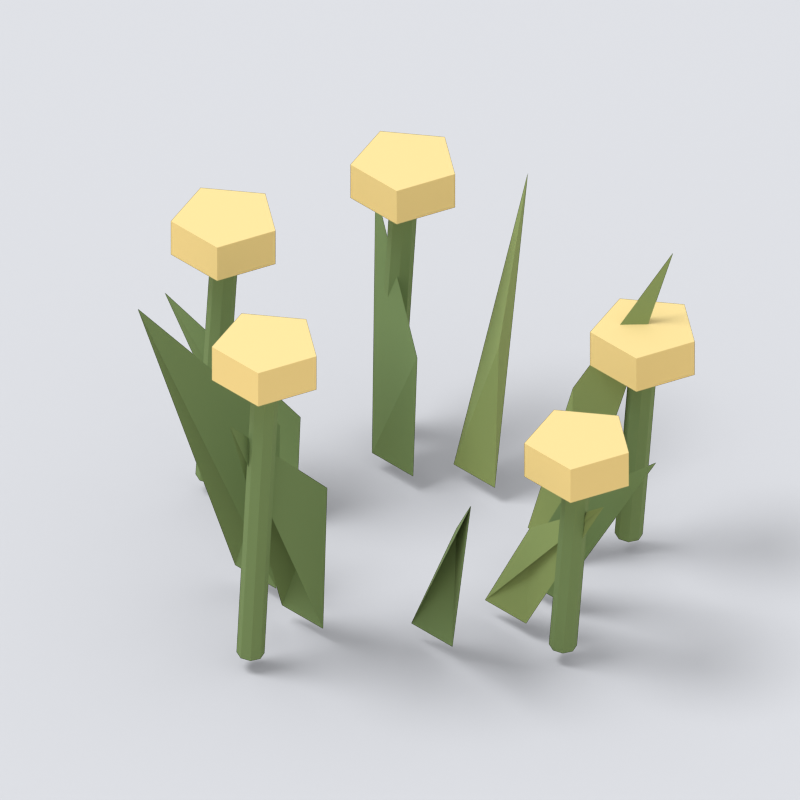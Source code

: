 # Source: wildflowers.blend  (saved by Blender 5.2.44; exported with 4.5.12 LTS)
import bpy
from mathutils import Matrix  # noqa: F401  (used for matrix-valued properties, if any)

bpy.ops.wm.read_factory_settings(use_empty=True)
scene = bpy.context.scene
scene.name = 'Scene'

# ---- collections
col_collection = bpy.data.collections.new('Collection'); scene.collection.children.link(col_collection)

# ---- materials (node trees are filled in below, after node groups)
mat_leaf_olive = bpy.data.materials.new('leaf_olive')
mat_leaf_olive.diffuse_color = (0.2502, 0.3325, 0.1248, 1.0)
mat_green = bpy.data.materials.new('green')
mat_green.diffuse_color = (0.162, 0.2462, 0.1022, 1.0)
mat_flower_light = bpy.data.materials.new('flower_light')
mat_flower_light.diffuse_color = (0.855, 0.6654, 0.2831, 1.0)
mat_cream = bpy.data.materials.new('cream')
mat_cream.diffuse_color = (0.7991, 0.6795, 0.4793, 1.0)

# ---- material node trees
mat_leaf_olive.use_nodes = True; mat_leaf_olive.node_tree.nodes.clear()
_N = mat_leaf_olive.node_tree.nodes; _L = mat_leaf_olive.node_tree.links
n0 = _N.new('ShaderNodeBsdfPrincipled'); n0.name = 'Principled BSDF'; n0.location = (-200, 100)
n0.inputs[0].default_value = (0.2502, 0.3325, 0.1248, 1.0)
n0.inputs[2].default_value = 0.9
n0.inputs[10].default_value = 0.005
n0.inputs[13].default_value = 0.18
n1 = _N.new('ShaderNodeOutputMaterial'); n1.name = 'Material Output'; n1.location = (200, 100)
_L.new(n0.outputs[0], n1.inputs[0])
n1.is_active_output = True
mat_green.use_nodes = True; mat_green.node_tree.nodes.clear()
_N = mat_green.node_tree.nodes; _L = mat_green.node_tree.links
n0 = _N.new('ShaderNodeBsdfPrincipled'); n0.name = 'Principled BSDF'; n0.location = (-200, 100)
n0.inputs[0].default_value = (0.162, 0.2462, 0.1022, 1.0)
n0.inputs[2].default_value = 0.9
n0.inputs[10].default_value = 0.005
n0.inputs[13].default_value = 0.18
n1 = _N.new('ShaderNodeOutputMaterial'); n1.name = 'Material Output'; n1.location = (200, 100)
_L.new(n0.outputs[0], n1.inputs[0])
n1.is_active_output = True
mat_flower_light.use_nodes = True; mat_flower_light.node_tree.nodes.clear()
_N = mat_flower_light.node_tree.nodes; _L = mat_flower_light.node_tree.links
n0 = _N.new('ShaderNodeBsdfPrincipled'); n0.name = 'Principled BSDF'; n0.location = (-200, 100)
n0.inputs[0].default_value = (0.855, 0.6654, 0.2831, 1.0)
n0.inputs[2].default_value = 0.9
n0.inputs[10].default_value = 0.005
n0.inputs[13].default_value = 0.18
n1 = _N.new('ShaderNodeOutputMaterial'); n1.name = 'Material Output'; n1.location = (200, 100)
_L.new(n0.outputs[0], n1.inputs[0])
n1.is_active_output = True
mat_cream.use_nodes = True; mat_cream.node_tree.nodes.clear()
_N = mat_cream.node_tree.nodes; _L = mat_cream.node_tree.links
n0 = _N.new('ShaderNodeBsdfPrincipled'); n0.name = 'Principled BSDF'; n0.location = (-200, 100)
n0.inputs[0].default_value = (0.7991, 0.6795, 0.4793, 1.0)
n0.inputs[2].default_value = 0.9
n0.inputs[10].default_value = 0.005
n0.inputs[13].default_value = 0.18
n1 = _N.new('ShaderNodeOutputMaterial'); n1.name = 'Material Output'; n1.location = (200, 100)
_L.new(n0.outputs[0], n1.inputs[0])
n1.is_active_output = True

# ---- world
world_world = bpy.data.worlds.new('World'); scene.world = world_world
world_world.use_nodes = True; world_world.node_tree.nodes.clear()
_N = world_world.node_tree.nodes; _L = world_world.node_tree.links
n0 = _N.new('ShaderNodeOutputWorld'); n0.name = 'World Output'; n0.location = (200, 100)
n1 = _N.new('ShaderNodeBackground'); n1.name = 'Background'; n1.location = (-200, 100)
n1.inputs[0].default_value = (0.93, 0.95, 1.0, 1.0)
n1.inputs[1].default_value = 0.8
_L.new(n1.outputs[0], n0.inputs[0])
n0.is_active_output = True
world_world.color = (0.05088, 0.05088, 0.05088)
world_world.sun_shadow_jitter_overblur = 0.0

# ---- cameras
cam_camera = bpy.data.cameras.new('Camera')
cam_camera.type = 'ORTHO'
cam_camera.ortho_scale = 0.6912

# ---- lights
light_area = bpy.data.lights.new('Area', 'AREA')
light_area.energy = 700.0
light_area.shape = 'DISK'
light_area.size = 5.0
light_area.size_y = 1.0

# ---- meshes
me_broad_folded_grass_blade = bpy.data.meshes.new('Broad folded grass blade')
me_broad_folded_grass_blade.from_pydata([(0.105, 0.0, 0.0), (0.155, 0.0, 0.0), (0.15, 0.01, 0.0935), (0.25, 0.0, 0.17)], [], [(0, 2, 1), (0, 3, 2), (2, 3, 1)])
me_broad_folded_grass_blade.materials.append(mat_leaf_olive)
me_broad_folded_grass_blade.update()
me_broad_folded_grass_blade_001 = bpy.data.meshes.new('Broad folded grass blade.001')
me_broad_folded_grass_blade_001.from_pydata([(-0.1209, 0.08781, 0.0), (-0.07086, 0.08781, 0.0), (-0.07586, 0.09781, 0.1172), (-0.1843, 0.1554, 0.213)], [], [(0, 2, 1), (0, 3, 2), (2, 3, 1)])
me_broad_folded_grass_blade_001.materials.append(mat_green)
me_broad_folded_grass_blade_001.update()
me_broad_folded_grass_blade_002 = bpy.data.meshes.new('Broad folded grass blade.002')
me_broad_folded_grass_blade_002.from_pydata([(-0.01363, -0.1295, 0.0), (0.03637, -0.1295, 0.0), (0.03137, -0.1195, 0.1408), (0.02187, -0.2291, 0.256)], [], [(0, 2, 1), (0, 3, 2), (2, 3, 1)])
me_broad_folded_grass_blade_002.materials.append(mat_green)
me_broad_folded_grass_blade_002.update()
me_broad_folded_grass_blade_003 = bpy.data.meshes.new('Broad folded grass blade.003')
me_broad_folded_grass_blade_003.from_pydata([(0.05409, 0.1032, 0.0), (0.1041, 0.1032, 0.0), (0.09909, 0.1132, 0.1645), (0.1521, 0.1825, 0.299)], [], [(0, 1, 2), (0, 2, 3), (2, 1, 3)])
me_broad_folded_grass_blade_003.materials.append(mat_leaf_olive)
me_broad_folded_grass_blade_003.update()
me_broad_folded_grass_blade_004 = bpy.data.meshes.new('Broad folded grass blade.004')
me_broad_folded_grass_blade_004.from_pydata([(-0.153, -0.02266, 0.0), (-0.103, -0.02266, 0.0), (-0.108, -0.01266, 0.0935), (-0.2462, -0.0401, 0.17)], [], [(0, 2, 1), (0, 3, 2), (2, 3, 1)])
me_broad_folded_grass_blade_004.materials.append(mat_green)
me_broad_folded_grass_blade_004.update()
me_broad_folded_grass_blade_005 = bpy.data.meshes.new('Broad folded grass blade.005')
me_broad_folded_grass_blade_005.from_pydata([(0.0847, -0.06975, 0.0), (0.1347, -0.06975, 0.0), (0.1297, -0.05975, 0.1172), (0.211, -0.1234, 0.213)], [], [(0, 2, 1), (0, 3, 2), (2, 3, 1)])
me_broad_folded_grass_blade_005.materials.append(mat_green)
me_broad_folded_grass_blade_005.update()
me_broad_folded_grass_blade_006 = bpy.data.meshes.new('Broad folded grass blade.006')
me_broad_folded_grass_blade_006.from_pydata([(-0.05878, 0.1255, 0.0), (-0.008776, 0.1255, 0.0), (-0.01378, 0.1355, 0.1408), (-0.06495, 0.2221, 0.256)], [], [(0, 2, 1), (0, 3, 2), (2, 3, 1)])
me_broad_folded_grass_blade_006.materials.append(mat_leaf_olive)
me_broad_folded_grass_blade_006.update()
me_broad_folded_grass_blade_007 = bpy.data.meshes.new('Broad folded grass blade.007')
me_broad_folded_grass_blade_007.from_pydata([(-0.08489, -0.1154, 0.0), (-0.03489, -0.1154, 0.0), (-0.03989, -0.1054, 0.1645), (-0.1152, -0.2041, 0.299)], [], [(0, 1, 2), (0, 2, 3), (2, 1, 3)])
me_broad_folded_grass_blade_007.materials.append(mat_green)
me_broad_folded_grass_blade_007.update()
me_broad_folded_grass_blade_008 = bpy.data.meshes.new('Broad folded grass blade.008')
me_broad_folded_grass_blade_008.from_pydata([(0.0971, 0.04463, 0.0), (0.1471, 0.04463, 0.0), (0.1421, 0.05463, 0.0935), (0.2348, 0.07896, 0.17)], [], [(0, 2, 1), (0, 3, 2), (2, 3, 1)])
me_broad_folded_grass_blade_008.materials.append(mat_green)
me_broad_folded_grass_blade_008.update()
me_cylinder = bpy.data.meshes.new('Cylinder')
me_cylinder.from_pydata([(0.0, 0.012, -0.1055), (0.0, 0.012, 0.1055), (0.008485, 0.008485, -0.1055), (0.008485, 0.008485, 0.1055), (0.012, 0.0, -0.1055), (0.012, 0.0, 0.1055), (0.008485, -0.008485, -0.1055), (0.008485, -0.008485, 0.1055), (0.0, -0.012, -0.1055), (0.0, -0.012, 0.1055), (-0.008485, -0.008485, -0.1055), (-0.008485, -0.008485, 0.1055), (-0.012, 0.0, -0.1055), (-0.012, 0.0, 0.1055), (-0.008485, 0.008485, -0.1055), (-0.008485, 0.008485, 0.1055)], [], [(0, 1, 3, 2), (2, 3, 5, 4), (4, 5, 7, 6), (6, 7, 9, 8), (8, 9, 11, 10), (10, 11, 13, 12), (3, 1, 15, 13, 11, 9, 7, 5), (12, 13, 15, 14), (14, 15, 1, 0), (0, 2, 4, 6, 8, 10, 12, 14)])
_uv = me_cylinder.uv_layers.new(name='UVMap')
_uv.uv.foreach_set('vector', [1.0, 0.5, 1.0, 1.0, 0.875, 1.0, 0.875, 0.5, 0.875, 0.5, 0.875, 1.0, 0.75, 1.0, 0.75, 0.5, 0.75, 0.5, 0.75, 1.0, 0.625, 1.0, 0.625, 0.5, 0.625, 0.5, 0.625, 1.0, 0.5, 1.0, 0.5, 0.5, 0.5, 0.5, 0.5, 1.0, 0.375, 1.0, 0.375, 0.5, 0.375, 0.5, 0.375, 1.0, 0.25, 1.0, 0.25, 0.5, 0.4197, 0.4197, 0.25, 0.49, 0.08029, 0.4197, 0.01, 0.25, 0.08029, 0.08029, 0.25, 0.01, 0.4197, 0.08029, 0.49, 0.25, 0.25, 0.5, 0.25, 1.0, 0.125, 1.0, 0.125, 0.5, 0.125, 0.5, 0.125, 1.0, 0.0, 1.0, 0.0, 0.5, 0.75, 0.49, 0.9197, 0.4197, 0.99, 0.25, 0.9197, 0.08029, 0.75, 0.01, 0.5803, 0.08029, 0.51, 0.25, 0.5803, 0.4197])
me_cylinder.materials.append(mat_green)
me_cylinder.update()
me_cylinder_001 = bpy.data.meshes.new('Cylinder.001')
me_cylinder_001.from_pydata([(0.0, 0.048, -0.0175), (0.0, 0.048, 0.0175), (0.04565, 0.01483, -0.0175), (0.04565, 0.01483, 0.0175), (0.02821, -0.03883, -0.0175), (0.02821, -0.03883, 0.0175), (-0.02821, -0.03883, -0.0175), (-0.02821, -0.03883, 0.0175), (-0.04565, 0.01483, -0.0175), (-0.04565, 0.01483, 0.0175)], [], [(0, 1, 3, 2), (2, 3, 5, 4), (4, 5, 7, 6), (3, 1, 9, 7, 5), (6, 7, 9, 8), (8, 9, 1, 0), (0, 2, 4, 6, 8)])
_uv = me_cylinder_001.uv_layers.new(name='UVMap')
_uv.uv.foreach_set('vector', [1.0, 0.5, 1.0, 1.0, 0.8, 1.0, 0.8, 0.5, 0.8, 0.5, 0.8, 1.0, 0.6, 1.0, 0.6, 0.5, 0.6, 0.5, 0.6, 1.0, 0.4, 1.0, 0.4, 0.5, 0.4783, 0.3242, 0.25, 0.49, 0.02175, 0.3242, 0.1089, 0.05584, 0.3911, 0.05584, 0.4, 0.5, 0.4, 1.0, 0.2, 1.0, 0.2, 0.5, 0.2, 0.5, 0.2, 1.0, 2.98e-08, 1.0, 2.98e-08, 0.5, 0.75, 0.49, 0.9783, 0.3242, 0.8911, 0.05584, 0.6089, 0.05584, 0.5217, 0.3242])
me_cylinder_001.materials.append(mat_flower_light)
me_cylinder_001.update()
me_cylinder_002 = bpy.data.meshes.new('Cylinder.002')
me_cylinder_002.from_pydata([(0.0, 0.012, -0.1329), (0.0, 0.012, 0.1329), (0.008485, 0.008485, -0.1329), (0.008485, 0.008485, 0.1329), (0.012, 0.0, -0.1329), (0.012, 0.0, 0.1329), (0.008485, -0.008485, -0.1329), (0.008485, -0.008485, 0.1329), (0.0, -0.012, -0.1329), (0.0, -0.012, 0.1329), (-0.008485, -0.008485, -0.1329), (-0.008485, -0.008485, 0.1329), (-0.012, 0.0, -0.1329), (-0.012, 0.0, 0.1329), (-0.008485, 0.008485, -0.1329), (-0.008485, 0.008485, 0.1329)], [], [(0, 1, 3, 2), (2, 3, 5, 4), (4, 5, 7, 6), (6, 7, 9, 8), (8, 9, 11, 10), (10, 11, 13, 12), (3, 1, 15, 13, 11, 9, 7, 5), (12, 13, 15, 14), (14, 15, 1, 0), (0, 2, 4, 6, 8, 10, 12, 14)])
_uv = me_cylinder_002.uv_layers.new(name='UVMap')
_uv.uv.foreach_set('vector', [1.0, 0.5, 1.0, 1.0, 0.875, 1.0, 0.875, 0.5, 0.875, 0.5, 0.875, 1.0, 0.75, 1.0, 0.75, 0.5, 0.75, 0.5, 0.75, 1.0, 0.625, 1.0, 0.625, 0.5, 0.625, 0.5, 0.625, 1.0, 0.5, 1.0, 0.5, 0.5, 0.5, 0.5, 0.5, 1.0, 0.375, 1.0, 0.375, 0.5, 0.375, 0.5, 0.375, 1.0, 0.25, 1.0, 0.25, 0.5, 0.4197, 0.4197, 0.25, 0.49, 0.08029, 0.4197, 0.01, 0.25, 0.08029, 0.08029, 0.25, 0.01, 0.4197, 0.08029, 0.49, 0.25, 0.25, 0.5, 0.25, 1.0, 0.125, 1.0, 0.125, 0.5, 0.125, 0.5, 0.125, 1.0, 0.0, 1.0, 0.0, 0.5, 0.75, 0.49, 0.9197, 0.4197, 0.99, 0.25, 0.9197, 0.08029, 0.75, 0.01, 0.5803, 0.08029, 0.51, 0.25, 0.5803, 0.4197])
me_cylinder_002.materials.append(mat_green)
me_cylinder_002.update()
me_cylinder_003 = bpy.data.meshes.new('Cylinder.003')
me_cylinder_003.from_pydata([(0.0, 0.048, -0.0175), (0.0, 0.048, 0.0175), (0.04565, 0.01483, -0.0175), (0.04565, 0.01483, 0.0175), (0.02821, -0.03883, -0.0175), (0.02821, -0.03883, 0.0175), (-0.02821, -0.03883, -0.0175), (-0.02821, -0.03883, 0.0175), (-0.04565, 0.01483, -0.0175), (-0.04565, 0.01483, 0.0175)], [], [(0, 1, 3, 2), (2, 3, 5, 4), (4, 5, 7, 6), (3, 1, 9, 7, 5), (6, 7, 9, 8), (8, 9, 1, 0), (0, 2, 4, 6, 8)])
_uv = me_cylinder_003.uv_layers.new(name='UVMap')
_uv.uv.foreach_set('vector', [1.0, 0.5, 1.0, 1.0, 0.8, 1.0, 0.8, 0.5, 0.8, 0.5, 0.8, 1.0, 0.6, 1.0, 0.6, 0.5, 0.6, 0.5, 0.6, 1.0, 0.4, 1.0, 0.4, 0.5, 0.4783, 0.3242, 0.25, 0.49, 0.02175, 0.3242, 0.1089, 0.05584, 0.3911, 0.05584, 0.4, 0.5, 0.4, 1.0, 0.2, 1.0, 0.2, 0.5, 0.2, 0.5, 0.2, 1.0, 2.98e-08, 1.0, 2.98e-08, 0.5, 0.75, 0.49, 0.9783, 0.3242, 0.8911, 0.05584, 0.6089, 0.05584, 0.5217, 0.3242])
me_cylinder_003.materials.append(mat_flower_light)
me_cylinder_003.update()
me_cylinder_004 = bpy.data.meshes.new('Cylinder.004')
me_cylinder_004.from_pydata([(0.0, 0.012, -0.1603), (0.0, 0.012, 0.1603), (0.008485, 0.008485, -0.1603), (0.008485, 0.008485, 0.1603), (0.012, 0.0, -0.1603), (0.012, 0.0, 0.1603), (0.008485, -0.008485, -0.1603), (0.008485, -0.008485, 0.1603), (0.0, -0.012, -0.1603), (0.0, -0.012, 0.1603), (-0.008485, -0.008485, -0.1603), (-0.008485, -0.008485, 0.1603), (-0.012, 0.0, -0.1603), (-0.012, 0.0, 0.1603), (-0.008485, 0.008485, -0.1603), (-0.008485, 0.008485, 0.1603)], [], [(0, 1, 3, 2), (2, 3, 5, 4), (4, 5, 7, 6), (6, 7, 9, 8), (8, 9, 11, 10), (10, 11, 13, 12), (3, 1, 15, 13, 11, 9, 7, 5), (12, 13, 15, 14), (14, 15, 1, 0), (0, 2, 4, 6, 8, 10, 12, 14)])
_uv = me_cylinder_004.uv_layers.new(name='UVMap')
_uv.uv.foreach_set('vector', [1.0, 0.5, 1.0, 1.0, 0.875, 1.0, 0.875, 0.5, 0.875, 0.5, 0.875, 1.0, 0.75, 1.0, 0.75, 0.5, 0.75, 0.5, 0.75, 1.0, 0.625, 1.0, 0.625, 0.5, 0.625, 0.5, 0.625, 1.0, 0.5, 1.0, 0.5, 0.5, 0.5, 0.5, 0.5, 1.0, 0.375, 1.0, 0.375, 0.5, 0.375, 0.5, 0.375, 1.0, 0.25, 1.0, 0.25, 0.5, 0.4197, 0.4197, 0.25, 0.49, 0.08029, 0.4197, 0.01, 0.25, 0.08029, 0.08029, 0.25, 0.01, 0.4197, 0.08029, 0.49, 0.25, 0.25, 0.5, 0.25, 1.0, 0.125, 1.0, 0.125, 0.5, 0.125, 0.5, 0.125, 1.0, 0.0, 1.0, 0.0, 0.5, 0.75, 0.49, 0.9197, 0.4197, 0.99, 0.25, 0.9197, 0.08029, 0.75, 0.01, 0.5803, 0.08029, 0.51, 0.25, 0.5803, 0.4197])
me_cylinder_004.materials.append(mat_green)
me_cylinder_004.update()
me_cylinder_005 = bpy.data.meshes.new('Cylinder.005')
me_cylinder_005.from_pydata([(0.0, 0.048, -0.0175), (0.0, 0.048, 0.0175), (0.04565, 0.01483, -0.0175), (0.04565, 0.01483, 0.0175), (0.02821, -0.03883, -0.0175), (0.02821, -0.03883, 0.0175), (-0.02821, -0.03883, -0.0175), (-0.02821, -0.03883, 0.0175), (-0.04565, 0.01483, -0.0175), (-0.04565, 0.01483, 0.0175)], [], [(0, 1, 3, 2), (2, 3, 5, 4), (4, 5, 7, 6), (3, 1, 9, 7, 5), (6, 7, 9, 8), (8, 9, 1, 0), (0, 2, 4, 6, 8)])
_uv = me_cylinder_005.uv_layers.new(name='UVMap')
_uv.uv.foreach_set('vector', [1.0, 0.5, 1.0, 1.0, 0.8, 1.0, 0.8, 0.5, 0.8, 0.5, 0.8, 1.0, 0.6, 1.0, 0.6, 0.5, 0.6, 0.5, 0.6, 1.0, 0.4, 1.0, 0.4, 0.5, 0.4783, 0.3242, 0.25, 0.49, 0.02175, 0.3242, 0.1089, 0.05584, 0.3911, 0.05584, 0.4, 0.5, 0.4, 1.0, 0.2, 1.0, 0.2, 0.5, 0.2, 0.5, 0.2, 1.0, 2.98e-08, 1.0, 2.98e-08, 0.5, 0.75, 0.49, 0.9783, 0.3242, 0.8911, 0.05584, 0.6089, 0.05584, 0.5217, 0.3242])
me_cylinder_005.materials.append(mat_flower_light)
me_cylinder_005.update()
me_cylinder_006 = bpy.data.meshes.new('Cylinder.006')
me_cylinder_006.from_pydata([(0.0, 0.012, -0.1055), (0.0, 0.012, 0.1055), (0.008485, 0.008485, -0.1055), (0.008485, 0.008485, 0.1055), (0.012, 0.0, -0.1055), (0.012, 0.0, 0.1055), (0.008485, -0.008485, -0.1055), (0.008485, -0.008485, 0.1055), (0.0, -0.012, -0.1055), (0.0, -0.012, 0.1055), (-0.008485, -0.008485, -0.1055), (-0.008485, -0.008485, 0.1055), (-0.012, 0.0, -0.1055), (-0.012, 0.0, 0.1055), (-0.008485, 0.008485, -0.1055), (-0.008485, 0.008485, 0.1055)], [], [(0, 1, 3, 2), (2, 3, 5, 4), (4, 5, 7, 6), (6, 7, 9, 8), (8, 9, 11, 10), (10, 11, 13, 12), (3, 1, 15, 13, 11, 9, 7, 5), (12, 13, 15, 14), (14, 15, 1, 0), (0, 2, 4, 6, 8, 10, 12, 14)])
_uv = me_cylinder_006.uv_layers.new(name='UVMap')
_uv.uv.foreach_set('vector', [1.0, 0.5, 1.0, 1.0, 0.875, 1.0, 0.875, 0.5, 0.875, 0.5, 0.875, 1.0, 0.75, 1.0, 0.75, 0.5, 0.75, 0.5, 0.75, 1.0, 0.625, 1.0, 0.625, 0.5, 0.625, 0.5, 0.625, 1.0, 0.5, 1.0, 0.5, 0.5, 0.5, 0.5, 0.5, 1.0, 0.375, 1.0, 0.375, 0.5, 0.375, 0.5, 0.375, 1.0, 0.25, 1.0, 0.25, 0.5, 0.4197, 0.4197, 0.25, 0.49, 0.08029, 0.4197, 0.01, 0.25, 0.08029, 0.08029, 0.25, 0.01, 0.4197, 0.08029, 0.49, 0.25, 0.25, 0.5, 0.25, 1.0, 0.125, 1.0, 0.125, 0.5, 0.125, 0.5, 0.125, 1.0, 0.0, 1.0, 0.0, 0.5, 0.75, 0.49, 0.9197, 0.4197, 0.99, 0.25, 0.9197, 0.08029, 0.75, 0.01, 0.5803, 0.08029, 0.51, 0.25, 0.5803, 0.4197])
me_cylinder_006.materials.append(mat_green)
me_cylinder_006.update()
me_cylinder_007 = bpy.data.meshes.new('Cylinder.007')
me_cylinder_007.from_pydata([(0.0, 0.048, -0.0175), (0.0, 0.048, 0.0175), (0.04565, 0.01483, -0.0175), (0.04565, 0.01483, 0.0175), (0.02821, -0.03883, -0.0175), (0.02821, -0.03883, 0.0175), (-0.02821, -0.03883, -0.0175), (-0.02821, -0.03883, 0.0175), (-0.04565, 0.01483, -0.0175), (-0.04565, 0.01483, 0.0175)], [], [(0, 1, 3, 2), (2, 3, 5, 4), (4, 5, 7, 6), (3, 1, 9, 7, 5), (6, 7, 9, 8), (8, 9, 1, 0), (0, 2, 4, 6, 8)])
_uv = me_cylinder_007.uv_layers.new(name='UVMap')
_uv.uv.foreach_set('vector', [1.0, 0.5, 1.0, 1.0, 0.8, 1.0, 0.8, 0.5, 0.8, 0.5, 0.8, 1.0, 0.6, 1.0, 0.6, 0.5, 0.6, 0.5, 0.6, 1.0, 0.4, 1.0, 0.4, 0.5, 0.4783, 0.3242, 0.25, 0.49, 0.02175, 0.3242, 0.1089, 0.05584, 0.3911, 0.05584, 0.4, 0.5, 0.4, 1.0, 0.2, 1.0, 0.2, 0.5, 0.2, 0.5, 0.2, 1.0, 2.98e-08, 1.0, 2.98e-08, 0.5, 0.75, 0.49, 0.9783, 0.3242, 0.8911, 0.05584, 0.6089, 0.05584, 0.5217, 0.3242])
me_cylinder_007.materials.append(mat_flower_light)
me_cylinder_007.update()
me_cylinder_008 = bpy.data.meshes.new('Cylinder.008')
me_cylinder_008.from_pydata([(0.0, 0.012, -0.1329), (0.0, 0.012, 0.1329), (0.008485, 0.008485, -0.1329), (0.008485, 0.008485, 0.1329), (0.012, 0.0, -0.1329), (0.012, 0.0, 0.1329), (0.008485, -0.008485, -0.1329), (0.008485, -0.008485, 0.1329), (0.0, -0.012, -0.1329), (0.0, -0.012, 0.1329), (-0.008485, -0.008485, -0.1329), (-0.008485, -0.008485, 0.1329), (-0.012, 0.0, -0.1329), (-0.012, 0.0, 0.1329), (-0.008485, 0.008485, -0.1329), (-0.008485, 0.008485, 0.1329)], [], [(0, 1, 3, 2), (2, 3, 5, 4), (4, 5, 7, 6), (6, 7, 9, 8), (8, 9, 11, 10), (10, 11, 13, 12), (3, 1, 15, 13, 11, 9, 7, 5), (12, 13, 15, 14), (14, 15, 1, 0), (0, 2, 4, 6, 8, 10, 12, 14)])
_uv = me_cylinder_008.uv_layers.new(name='UVMap')
_uv.uv.foreach_set('vector', [1.0, 0.5, 1.0, 1.0, 0.875, 1.0, 0.875, 0.5, 0.875, 0.5, 0.875, 1.0, 0.75, 1.0, 0.75, 0.5, 0.75, 0.5, 0.75, 1.0, 0.625, 1.0, 0.625, 0.5, 0.625, 0.5, 0.625, 1.0, 0.5, 1.0, 0.5, 0.5, 0.5, 0.5, 0.5, 1.0, 0.375, 1.0, 0.375, 0.5, 0.375, 0.5, 0.375, 1.0, 0.25, 1.0, 0.25, 0.5, 0.4197, 0.4197, 0.25, 0.49, 0.08029, 0.4197, 0.01, 0.25, 0.08029, 0.08029, 0.25, 0.01, 0.4197, 0.08029, 0.49, 0.25, 0.25, 0.5, 0.25, 1.0, 0.125, 1.0, 0.125, 0.5, 0.125, 0.5, 0.125, 1.0, 0.0, 1.0, 0.0, 0.5, 0.75, 0.49, 0.9197, 0.4197, 0.99, 0.25, 0.9197, 0.08029, 0.75, 0.01, 0.5803, 0.08029, 0.51, 0.25, 0.5803, 0.4197])
me_cylinder_008.materials.append(mat_green)
me_cylinder_008.update()
me_cylinder_009 = bpy.data.meshes.new('Cylinder.009')
me_cylinder_009.from_pydata([(0.0, 0.048, -0.0175), (0.0, 0.048, 0.0175), (0.04565, 0.01483, -0.0175), (0.04565, 0.01483, 0.0175), (0.02821, -0.03883, -0.0175), (0.02821, -0.03883, 0.0175), (-0.02821, -0.03883, -0.0175), (-0.02821, -0.03883, 0.0175), (-0.04565, 0.01483, -0.0175), (-0.04565, 0.01483, 0.0175)], [], [(0, 1, 3, 2), (2, 3, 5, 4), (4, 5, 7, 6), (3, 1, 9, 7, 5), (6, 7, 9, 8), (8, 9, 1, 0), (0, 2, 4, 6, 8)])
_uv = me_cylinder_009.uv_layers.new(name='UVMap')
_uv.uv.foreach_set('vector', [1.0, 0.5, 1.0, 1.0, 0.8, 1.0, 0.8, 0.5, 0.8, 0.5, 0.8, 1.0, 0.6, 1.0, 0.6, 0.5, 0.6, 0.5, 0.6, 1.0, 0.4, 1.0, 0.4, 0.5, 0.4783, 0.3242, 0.25, 0.49, 0.02175, 0.3242, 0.1089, 0.05584, 0.3911, 0.05584, 0.4, 0.5, 0.4, 1.0, 0.2, 1.0, 0.2, 0.5, 0.2, 0.5, 0.2, 1.0, 2.98e-08, 1.0, 2.98e-08, 0.5, 0.75, 0.49, 0.9783, 0.3242, 0.8911, 0.05584, 0.6089, 0.05584, 0.5217, 0.3242])
me_cylinder_009.materials.append(mat_flower_light)
me_cylinder_009.update()
me_plane = bpy.data.meshes.new('Plane')
me_plane.from_pydata([(-51.18, -51.18, 0.0), (51.18, -51.18, 0.0), (-51.18, 51.18, 0.0), (51.18, 51.18, 0.0)], [], [(0, 1, 3, 2)])
_uv = me_plane.uv_layers.new(name='UVMap')
_uv.uv.foreach_set('vector', [0.0, 0.0, 1.0, 0.0, 1.0, 1.0, 0.0, 1.0])
me_plane.materials.append(mat_cream)
me_plane.update()

# ---- objects
ob_broad_folded_grass_blade = bpy.data.objects.new('Broad folded grass blade', me_broad_folded_grass_blade)
ob_broad_folded_grass_blade_001 = bpy.data.objects.new('Broad folded grass blade.001', me_broad_folded_grass_blade_001)
ob_broad_folded_grass_blade_002 = bpy.data.objects.new('Broad folded grass blade.002', me_broad_folded_grass_blade_002)
ob_broad_folded_grass_blade_003 = bpy.data.objects.new('Broad folded grass blade.003', me_broad_folded_grass_blade_003)
ob_broad_folded_grass_blade_004 = bpy.data.objects.new('Broad folded grass blade.004', me_broad_folded_grass_blade_004)
ob_broad_folded_grass_blade_005 = bpy.data.objects.new('Broad folded grass blade.005', me_broad_folded_grass_blade_005)
ob_broad_folded_grass_blade_006 = bpy.data.objects.new('Broad folded grass blade.006', me_broad_folded_grass_blade_006)
ob_broad_folded_grass_blade_007 = bpy.data.objects.new('Broad folded grass blade.007', me_broad_folded_grass_blade_007)
ob_broad_folded_grass_blade_008 = bpy.data.objects.new('Broad folded grass blade.008', me_broad_folded_grass_blade_008)
ob_meadow_flower_stem = bpy.data.objects.new('Meadow flower stem', me_cylinder)
ob_small_buttercup = bpy.data.objects.new('Small buttercup', me_cylinder_001)
ob_meadow_flower_stem_001 = bpy.data.objects.new('Meadow flower stem.001', me_cylinder_002)
ob_small_buttercup_001 = bpy.data.objects.new('Small buttercup.001', me_cylinder_003)
ob_meadow_flower_stem_002 = bpy.data.objects.new('Meadow flower stem.002', me_cylinder_004)
ob_small_buttercup_002 = bpy.data.objects.new('Small buttercup.002', me_cylinder_005)
ob_meadow_flower_stem_003 = bpy.data.objects.new('Meadow flower stem.003', me_cylinder_006)
ob_small_buttercup_003 = bpy.data.objects.new('Small buttercup.003', me_cylinder_007)
ob_meadow_flower_stem_004 = bpy.data.objects.new('Meadow flower stem.004', me_cylinder_008)
ob_small_buttercup_004 = bpy.data.objects.new('Small buttercup.004', me_cylinder_009)
ob_collection_orthographic_camera = bpy.data.objects.new('Collection orthographic camera', cam_camera)
ob_soft_daylight = bpy.data.objects.new('Soft daylight', light_area)
ob_thumbnail_shadow_catcher__not_exported = bpy.data.objects.new('Thumbnail shadow catcher (not exported)', me_plane)

# ---- transforms, parenting, visibility, modifiers, constraints
ob_broad_folded_grass_blade.location = (0.0, 0.0, 0.0)
ob_broad_folded_grass_blade.pass_index = 1
ob_broad_folded_grass_blade_001.location = (0.0, 0.0, 0.0)
ob_broad_folded_grass_blade_001.pass_index = 1
ob_broad_folded_grass_blade_002.location = (0.0, 0.0, 0.0)
ob_broad_folded_grass_blade_002.pass_index = 1
ob_broad_folded_grass_blade_003.location = (0.0, 0.0, 0.0)
ob_broad_folded_grass_blade_003.pass_index = 1
ob_broad_folded_grass_blade_004.location = (0.0, 0.0, 0.0)
ob_broad_folded_grass_blade_004.pass_index = 1
ob_broad_folded_grass_blade_005.location = (0.0, 0.0, 0.0)
ob_broad_folded_grass_blade_005.pass_index = 1
ob_broad_folded_grass_blade_006.location = (0.0, 0.0, 0.0)
ob_broad_folded_grass_blade_006.pass_index = 1
ob_broad_folded_grass_blade_007.location = (0.0, 0.0, 0.0)
ob_broad_folded_grass_blade_007.pass_index = 1
ob_broad_folded_grass_blade_008.location = (0.0, 0.0, 0.0)
ob_broad_folded_grass_blade_008.pass_index = 1
ob_meadow_flower_stem.location = (0.21, 0.0, 0.105)
ob_meadow_flower_stem.rotation_euler = (0.09495, 3.829e-07, 1.571)
ob_meadow_flower_stem.pass_index = 1
ob_small_buttercup.location = (0.22, 0.0, 0.21)
ob_small_buttercup.pass_index = 1
ob_meadow_flower_stem_001.location = (-0.1375, 0.1351, 0.1325)
ob_meadow_flower_stem_001.rotation_euler = (0.07533, -1.216e-07, 1.571)
ob_meadow_flower_stem_001.pass_index = 1
ob_small_buttercup_001.location = (-0.1275, 0.1351, 0.265)
ob_small_buttercup_001.pass_index = 1
ob_meadow_flower_stem_002.location = (0.0275, -0.1992, 0.16)
ob_meadow_flower_stem_002.rotation_euler = (0.06242, -2.949e-07, 1.571)
ob_meadow_flower_stem_002.pass_index = 1
ob_small_buttercup_002.location = (0.0375, -0.1992, 0.32)
ob_small_buttercup_002.pass_index = 1
ob_meadow_flower_stem_003.location = (0.1317, 0.1587, 0.105)
ob_meadow_flower_stem_003.rotation_euler = (0.09495, 3.829e-07, 1.571)
ob_meadow_flower_stem_003.pass_index = 1
ob_small_buttercup_003.location = (0.1417, 0.1587, 0.21)
ob_small_buttercup_003.pass_index = 1
ob_meadow_flower_stem_004.location = (-0.1869, -0.03487, 0.1325)
ob_meadow_flower_stem_004.rotation_euler = (0.07533, -1.795e-07, 1.571)
ob_meadow_flower_stem_004.pass_index = 1
ob_small_buttercup_004.location = (-0.1769, -0.03487, 0.265)
ob_small_buttercup_004.pass_index = 1
ob_collection_orthographic_camera.location = (6.96, -6.959, 7.051)
ob_collection_orthographic_camera.rotation_euler = (0.9599, -1.987e-08, 0.7854)
ob_soft_daylight.location = (-2.99, -4.008, 10.17)
ob_soft_daylight.rotation_euler = (0.4636, -2.752e-08, -0.6435)
ob_thumbnail_shadow_catcher__not_exported.location = (0.0, 0.0, -0.01614)
ob_thumbnail_shadow_catcher__not_exported.is_shadow_catcher = True

# ---- collection membership
col_collection.objects.link(ob_broad_folded_grass_blade)
col_collection.objects.link(ob_broad_folded_grass_blade_001)
col_collection.objects.link(ob_broad_folded_grass_blade_002)
col_collection.objects.link(ob_broad_folded_grass_blade_003)
col_collection.objects.link(ob_broad_folded_grass_blade_004)
col_collection.objects.link(ob_broad_folded_grass_blade_005)
col_collection.objects.link(ob_broad_folded_grass_blade_006)
col_collection.objects.link(ob_broad_folded_grass_blade_007)
col_collection.objects.link(ob_broad_folded_grass_blade_008)
col_collection.objects.link(ob_meadow_flower_stem)
col_collection.objects.link(ob_small_buttercup)
col_collection.objects.link(ob_meadow_flower_stem_001)
col_collection.objects.link(ob_small_buttercup_001)
col_collection.objects.link(ob_meadow_flower_stem_002)
col_collection.objects.link(ob_small_buttercup_002)
col_collection.objects.link(ob_meadow_flower_stem_003)
col_collection.objects.link(ob_small_buttercup_003)
col_collection.objects.link(ob_meadow_flower_stem_004)
col_collection.objects.link(ob_small_buttercup_004)
col_collection.objects.link(ob_collection_orthographic_camera)
col_collection.objects.link(ob_soft_daylight)
col_collection.objects.link(ob_thumbnail_shadow_catcher__not_exported)

# ---- scene / render settings (as saved in the file)
scene.camera = ob_collection_orthographic_camera
scene.frame_start = 1; scene.frame_end = 250; scene.frame_set(1)
scene.render.engine = 'CYCLES'
scene.render.resolution_x = 512
scene.render.resolution_y = 512
scene.render.film_transparent = True
scene.render.bake_bias = 0.0
scene.render.bake_samples = 0
scene.render.compositor_device = 'GPU'
scene.cycles.samples = 48
scene.eevee.use_volume_custom_range = False
scene.eevee.fast_gi_thickness_near = 0.1
scene.eevee.fast_gi_thickness_far = 0.0
scene.eevee.ray_tracing_options.screen_trace_thickness = 0.1
scene.view_settings.view_transform = 'Standard'
bpy.context.view_layer.update()
